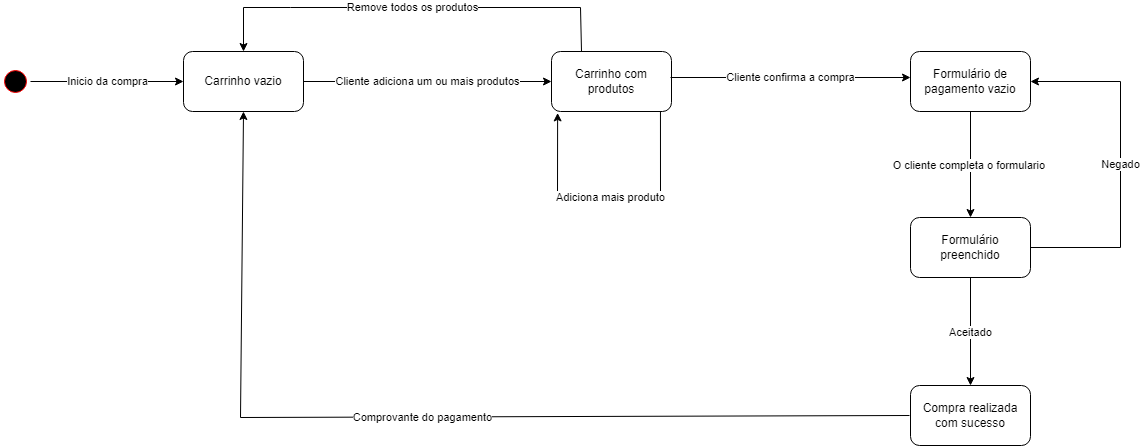

The diagram above was exported from draw.io. Its source (the exported page's mxGraphModel, read from the mxfile embedded in the PNG):
<mxGraphModel dx="788" dy="83" grid="1" gridSize="10" guides="1" tooltips="1" connect="1" arrows="1" fold="1" page="1" pageScale="1" pageWidth="291" pageHeight="413" background="none" math="0" shadow="0">
  <root>
    <mxCell id="0" />
    <mxCell id="1" parent="0" />
    <mxCell id="lSig8u-pwHpKeJCwt1R9-29" value="" style="ellipse;html=1;shape=startState;fillColor=#000000;strokeColor=#ff0000;rounded=1;shadow=0;comic=0;labelBackgroundColor=none;fontFamily=Verdana;fontSize=12;fontColor=#000000;align=center;direction=south;" parent="1" vertex="1">
      <mxGeometry x="138" y="679" width="30" height="30" as="geometry" />
    </mxCell>
    <mxCell id="lSig8u-pwHpKeJCwt1R9-45" value="" style="endArrow=classic;html=1;rounded=0;exitX=0.5;exitY=0;exitDx=0;exitDy=0;entryX=0;entryY=0.5;entryDx=0;entryDy=0;" parent="1" source="lSig8u-pwHpKeJCwt1R9-29" target="lSig8u-pwHpKeJCwt1R9-48" edge="1">
      <mxGeometry relative="1" as="geometry">
        <mxPoint x="168" y="699" as="sourcePoint" />
        <mxPoint x="308" y="694" as="targetPoint" />
      </mxGeometry>
    </mxCell>
    <mxCell id="lSig8u-pwHpKeJCwt1R9-46" value="Inicio da compra" style="edgeLabel;resizable=0;html=1;align=center;verticalAlign=middle;" parent="lSig8u-pwHpKeJCwt1R9-45" connectable="0" vertex="1">
      <mxGeometry relative="1" as="geometry" />
    </mxCell>
    <mxCell id="lSig8u-pwHpKeJCwt1R9-48" value="Carrinho vazio" style="rounded=1;whiteSpace=wrap;html=1;" parent="1" vertex="1">
      <mxGeometry x="321" y="664" width="120" height="60" as="geometry" />
    </mxCell>
    <mxCell id="lSig8u-pwHpKeJCwt1R9-53" value="" style="endArrow=classic;html=1;rounded=0;exitX=1;exitY=0.5;exitDx=0;exitDy=0;entryX=0;entryY=0.5;entryDx=0;entryDy=0;" parent="1" source="lSig8u-pwHpKeJCwt1R9-48" target="lSig8u-pwHpKeJCwt1R9-55" edge="1">
      <mxGeometry relative="1" as="geometry">
        <mxPoint x="378" y="759" as="sourcePoint" />
        <mxPoint x="381" y="869.0000000000002" as="targetPoint" />
        <Array as="points" />
      </mxGeometry>
    </mxCell>
    <mxCell id="lSig8u-pwHpKeJCwt1R9-54" value="Cliente adiciona um ou mais produtos" style="edgeLabel;resizable=0;html=1;align=center;verticalAlign=middle;" parent="lSig8u-pwHpKeJCwt1R9-53" connectable="0" vertex="1">
      <mxGeometry relative="1" as="geometry">
        <mxPoint as="offset" />
      </mxGeometry>
    </mxCell>
    <mxCell id="lSig8u-pwHpKeJCwt1R9-55" value="Carrinho com produtos" style="rounded=1;whiteSpace=wrap;html=1;" parent="1" vertex="1">
      <mxGeometry x="689" y="664" width="120" height="60" as="geometry" />
    </mxCell>
    <mxCell id="lSig8u-pwHpKeJCwt1R9-63" value="" style="endArrow=classic;html=1;rounded=0;exitX=0.25;exitY=0;exitDx=0;exitDy=0;entryX=0.5;entryY=0;entryDx=0;entryDy=0;" parent="1" source="lSig8u-pwHpKeJCwt1R9-55" target="lSig8u-pwHpKeJCwt1R9-48" edge="1">
      <mxGeometry relative="1" as="geometry">
        <mxPoint x="658" y="660" as="sourcePoint" />
        <mxPoint x="658" y="530" as="targetPoint" />
        <Array as="points">
          <mxPoint x="718" y="620" />
          <mxPoint x="598" y="620" />
          <mxPoint x="428" y="620" />
          <mxPoint x="381" y="620" />
        </Array>
      </mxGeometry>
    </mxCell>
    <mxCell id="lSig8u-pwHpKeJCwt1R9-64" value="Remove todos os produtos" style="edgeLabel;resizable=0;html=1;align=center;verticalAlign=middle;" parent="lSig8u-pwHpKeJCwt1R9-63" connectable="0" vertex="1">
      <mxGeometry relative="1" as="geometry" />
    </mxCell>
    <mxCell id="lSig8u-pwHpKeJCwt1R9-74" value="" style="endArrow=classic;html=1;rounded=0;" parent="1" edge="1">
      <mxGeometry relative="1" as="geometry">
        <mxPoint x="808" y="690" as="sourcePoint" />
        <mxPoint x="1048" y="690" as="targetPoint" />
      </mxGeometry>
    </mxCell>
    <mxCell id="lSig8u-pwHpKeJCwt1R9-75" value="Cliente confirma a compra" style="edgeLabel;resizable=0;html=1;align=center;verticalAlign=middle;" parent="lSig8u-pwHpKeJCwt1R9-74" connectable="0" vertex="1">
      <mxGeometry relative="1" as="geometry" />
    </mxCell>
    <mxCell id="lSig8u-pwHpKeJCwt1R9-77" value="Formulário de pagamento vazio" style="rounded=1;whiteSpace=wrap;html=1;" parent="1" vertex="1">
      <mxGeometry x="1048" y="664" width="120" height="60" as="geometry" />
    </mxCell>
    <mxCell id="lSig8u-pwHpKeJCwt1R9-80" value="" style="endArrow=classic;html=1;rounded=0;exitX=0.5;exitY=1;exitDx=0;exitDy=0;" parent="1" source="lSig8u-pwHpKeJCwt1R9-77" edge="1">
      <mxGeometry relative="1" as="geometry">
        <mxPoint x="1058" y="790" as="sourcePoint" />
        <mxPoint x="1108" y="830" as="targetPoint" />
      </mxGeometry>
    </mxCell>
    <mxCell id="lSig8u-pwHpKeJCwt1R9-81" value="O cliente completa o formulario&amp;nbsp;" style="edgeLabel;resizable=0;html=1;align=center;verticalAlign=middle;" parent="lSig8u-pwHpKeJCwt1R9-80" connectable="0" vertex="1">
      <mxGeometry relative="1" as="geometry" />
    </mxCell>
    <mxCell id="lSig8u-pwHpKeJCwt1R9-83" value="Formulário preenchido" style="rounded=1;whiteSpace=wrap;html=1;" parent="1" vertex="1">
      <mxGeometry x="1048" y="830" width="120" height="60" as="geometry" />
    </mxCell>
    <mxCell id="lSig8u-pwHpKeJCwt1R9-88" value="" style="endArrow=classic;html=1;rounded=0;exitX=0.5;exitY=1;exitDx=0;exitDy=0;entryX=0.5;entryY=0;entryDx=0;entryDy=0;" parent="1" source="lSig8u-pwHpKeJCwt1R9-83" edge="1" target="lSig8u-pwHpKeJCwt1R9-92">
      <mxGeometry relative="1" as="geometry">
        <mxPoint x="1108" y="920" as="sourcePoint" />
        <mxPoint x="1108" y="990" as="targetPoint" />
      </mxGeometry>
    </mxCell>
    <mxCell id="lSig8u-pwHpKeJCwt1R9-89" value="Aceitado" style="edgeLabel;resizable=0;html=1;align=center;verticalAlign=middle;" parent="lSig8u-pwHpKeJCwt1R9-88" connectable="0" vertex="1">
      <mxGeometry relative="1" as="geometry" />
    </mxCell>
    <mxCell id="lSig8u-pwHpKeJCwt1R9-90" value="" style="endArrow=classic;html=1;rounded=0;entryX=1;entryY=0.5;entryDx=0;entryDy=0;" parent="1" source="lSig8u-pwHpKeJCwt1R9-83" target="lSig8u-pwHpKeJCwt1R9-77" edge="1">
      <mxGeometry relative="1" as="geometry">
        <mxPoint x="1168" y="860" as="sourcePoint" />
        <mxPoint x="1358" y="710" as="targetPoint" />
        <Array as="points">
          <mxPoint x="1258" y="860" />
          <mxPoint x="1258" y="694" />
        </Array>
      </mxGeometry>
    </mxCell>
    <mxCell id="lSig8u-pwHpKeJCwt1R9-91" value="Negado" style="edgeLabel;resizable=0;html=1;align=center;verticalAlign=middle;" parent="lSig8u-pwHpKeJCwt1R9-90" connectable="0" vertex="1">
      <mxGeometry relative="1" as="geometry" />
    </mxCell>
    <mxCell id="lSig8u-pwHpKeJCwt1R9-92" value="Compra realizada com sucesso" style="rounded=1;whiteSpace=wrap;html=1;" parent="1" vertex="1">
      <mxGeometry x="1048" y="998" width="120" height="60" as="geometry" />
    </mxCell>
    <mxCell id="lSig8u-pwHpKeJCwt1R9-93" value="" style="endArrow=classic;html=1;rounded=0;exitX=0;exitY=0.5;exitDx=0;exitDy=0;entryX=0.5;entryY=1;entryDx=0;entryDy=0;" parent="1" edge="1">
      <mxGeometry relative="1" as="geometry">
        <mxPoint x="1047" y="1028" as="sourcePoint" />
        <mxPoint x="381" y="724" as="targetPoint" />
        <Array as="points">
          <mxPoint x="378" y="1030" />
        </Array>
      </mxGeometry>
    </mxCell>
    <mxCell id="lSig8u-pwHpKeJCwt1R9-94" value="Comprovante do pagamento" style="edgeLabel;resizable=0;html=1;align=center;verticalAlign=middle;" parent="lSig8u-pwHpKeJCwt1R9-93" connectable="0" vertex="1">
      <mxGeometry relative="1" as="geometry" />
    </mxCell>
    <mxCell id="lSig8u-pwHpKeJCwt1R9-95" value="" style="endArrow=classic;html=1;rounded=0;exitX=0.908;exitY=1;exitDx=0;exitDy=0;entryX=0.051;entryY=1.024;entryDx=0;entryDy=0;exitPerimeter=0;entryPerimeter=0;" parent="1" source="lSig8u-pwHpKeJCwt1R9-55" target="lSig8u-pwHpKeJCwt1R9-55" edge="1">
      <mxGeometry relative="1" as="geometry">
        <mxPoint x="788" y="770" as="sourcePoint" />
        <mxPoint x="779" y="800" as="targetPoint" />
        <Array as="points">
          <mxPoint x="798" y="810" />
          <mxPoint x="695" y="808" />
        </Array>
      </mxGeometry>
    </mxCell>
    <mxCell id="lSig8u-pwHpKeJCwt1R9-96" value="Adiciona mais produto&lt;br&gt;" style="edgeLabel;resizable=0;html=1;align=center;verticalAlign=middle;" parent="lSig8u-pwHpKeJCwt1R9-95" connectable="0" vertex="1">
      <mxGeometry relative="1" as="geometry" />
    </mxCell>
  </root>
</mxGraphModel>